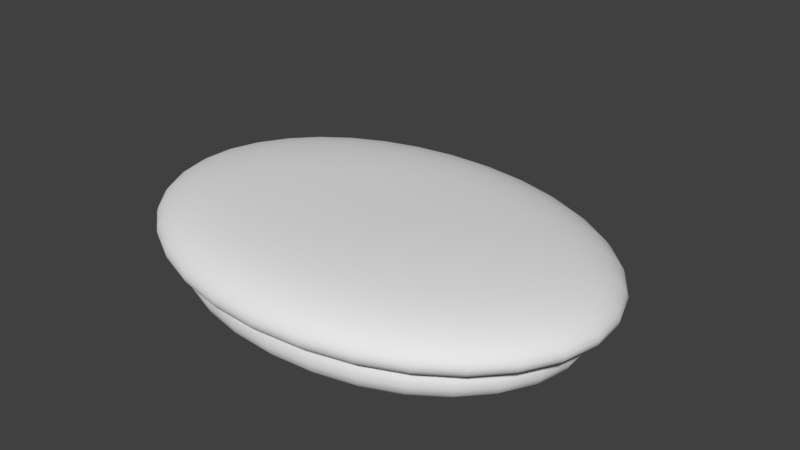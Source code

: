 # Source: stklib_cliffGrassEarth_a.blend  (saved by Blender 2.78.0; exported with 4.5.12 LTS)
import bpy
from mathutils import Matrix  # noqa: F401  (used for matrix-valued properties, if any)

bpy.ops.wm.read_factory_settings(use_empty=True)
scene = bpy.context.scene
scene.name = 'Scene'

# ---- collections
col_collection_1 = bpy.data.collections.new('Collection 1'); scene.collection.children.link(col_collection_1)

# ---- materials (node trees are filled in below, after node groups)
mat_material = bpy.data.materials.new('Material')
mat_material.alpha_threshold = 0.0
mat_material.use_transparent_shadow = False
mat_material.roughness = 0.5
mat_material.line_color = (0.0, 0.0, 0.0, 1.0)

# ---- material node trees

# ---- world
world_world = bpy.data.worlds.new('World'); scene.world = world_world
world_world.color = (0.05088, 0.05088, 0.05088)
world_world.use_sun_shadow = False
world_world.sun_shadow_jitter_overblur = 0.0
world_world.cycles.sampling_method = 'NONE'
world_world.cycles.sample_map_resolution = 256

# ---- cameras
cam_camera = bpy.data.cameras.new('Camera')
cam_camera.clip_end = 100.0
cam_camera.lens = 35.0
cam_camera.sensor_width = 32.0
cam_camera.sensor_height = 18.0
cam_camera.ortho_scale = 7.314
cam_camera.show_composition_center = True
cam_camera.show_composition_center_diagonal = True
cam_camera.show_composition_thirds = True
cam_camera.show_composition_golden = True
cam_camera.show_composition_golden_tria_a = True
cam_camera.show_composition_golden_tria_b = True
cam_camera.show_composition_harmony_tri_a = True
cam_camera.show_composition_harmony_tri_b = True
cam_camera.dof.focus_distance = 0.0
cam_camera.dof.aperture_fstop = 128.0

# ---- meshes
me_cube = bpy.data.meshes.new('Cube')
me_cube.from_pydata([(2.766, 1.917, 0.3987), (3.912, 3.233e-08, 0.3987), (2.766, -1.917, 0.3987), (2.582e-07, -2.711, 0.3987), (-2.766, -1.917, 0.3987), (-3.912, -1.185e-07, 0.3987), (-2.766, 1.917, 0.3987), (-8.372e-08, 2.711, 0.3987), (-1.478e-08, 1.037, 0.8199), (-1.058, 0.7331, 0.8199), (-1.496, -4.532e-08, 0.8199), (-1.058, -0.7331, 0.8199), (1.16e-07, -1.037, 0.8199), (1.058, -0.7331, 0.8199), (1.496, 1.236e-08, 0.8199), (1.058, 0.7331, 0.8199), (-2.813e-08, 2.279, 0.7104), (-2.325, 1.611, 0.7104), (-3.287, -9.96e-08, 0.7104), (-2.325, -1.611, 0.7104), (2.593e-07, -2.279, 0.7104), (2.325, -1.611, 0.7104), (3.287, 2.717e-08, 0.7104), (2.325, 1.611, 0.7104), (2.657, 1.842, 0.1426), (3.758, 2.938e-08, 0.1426), (2.657, -1.842, 0.1426), (2.502e-07, -2.605, 0.1426), (-2.657, -1.842, 0.1426), (-3.758, -1.156e-07, 0.1426), (-2.657, 1.842, 0.1426), (-7.83e-08, 2.605, 0.1426), (-4.115e-08, 2.028, -0.03756), (-2.069, 1.434, -0.03756), (-2.926, -8.996e-08, -0.03756), (-2.069, -1.434, -0.03756), (2.146e-07, -2.028, -0.03756), (2.069, -1.434, -0.03756), (2.926, 2.287e-08, -0.03756), (2.069, 1.434, -0.03756), (2.354, 1.632, 0.1782), (3.329, 2.87e-08, 0.1782), (2.354, -1.632, 0.1782), (2.279e-07, -2.308, 0.1782), (-2.354, -1.632, 0.1782), (-3.329, -9.97e-08, 0.1782), (-2.354, 1.632, 0.1782), (-6.318e-08, 2.308, 0.1782), (1.824, 1.264, -0.6214), (2.58, 2.815e-08, -0.6214), (1.824, -1.264, -0.6214), (2.117e-07, -1.788, -0.6214), (-1.824, -1.264, -0.6214), (-2.58, -7.134e-08, -0.6214), (-1.824, 1.264, -0.6214), (-1.384e-08, 1.788, -0.6214), (2.382e-07, -2.523, -0.2201), (-2.573, -1.784, -0.2201), (-2.573, 1.784, -0.2201), (-7.999e-08, 2.523, -0.2201), (2.573, 1.784, -0.2201), (2.573, -1.784, -0.2201), (-3.639, -1.066e-07, -0.2201), (3.639, 3.373e-08, -0.2201)], [], [(21, 2, 1, 22), (18, 5, 4, 19), (22, 1, 0, 23), (19, 4, 3, 20), (16, 7, 6, 17), (23, 0, 7, 16), (9, 17, 18, 10), (12, 20, 21, 13), (15, 23, 16, 8), (8, 16, 17, 9), (11, 19, 20, 12), (14, 22, 23, 15), (10, 18, 19, 11), (13, 21, 22, 14), (17, 6, 5, 18), (20, 3, 2, 21), (6, 30, 29, 5), (2, 26, 25, 1), (5, 29, 28, 4), (1, 25, 24, 0), (4, 28, 27, 3), (7, 31, 30, 6), (0, 24, 31, 7), (3, 27, 26, 2), (26, 27, 36, 37), (31, 24, 39, 32), (30, 31, 32, 33), (27, 28, 35, 36), (24, 25, 38, 39), (28, 29, 34, 35), (25, 26, 37, 38), (29, 30, 33, 34), (57, 52, 51, 56), (59, 55, 54, 58), (60, 48, 55, 59), (56, 51, 50, 61), (58, 54, 53, 62), (61, 50, 49, 63), (62, 53, 52, 57), (63, 49, 48, 60), (44, 57, 56, 43), (47, 59, 58, 46), (40, 60, 59, 47), (43, 56, 61, 42), (46, 58, 62, 45), (42, 61, 63, 41), (45, 62, 57, 44), (41, 63, 60, 40), (13, 14, 15, 12), (9, 10, 11, 8), (12, 15, 8, 11), (51, 48, 49, 50), (55, 52, 53, 54), (52, 55, 48, 51)])
me_cube.polygons.foreach_set('use_smooth', [True] * 54)
_uv = me_cube.uv_layers.new(name='UVMap')
_uv.uv.foreach_set('vector', [0.7863, 0.3226, 0.854, 0.3077, 0.8597, 0.5142, 0.7983, 0.4928, 0.2017, 0.2862, 0.1403, 0.2649, 0.2727, 0.1063, 0.3166, 0.1598, 0.7983, 0.4928, 0.8597, 0.5142, 0.7273, 0.6728, 0.6834, 0.6192, 0.3166, 0.1598, 0.2727, 0.1063, 0.6073, 0.07982, 0.5845, 0.1456, 0.4155, 0.6334, 0.3927, 0.6992, 0.146, 0.4713, 0.2137, 0.4565, 0.6834, 0.6192, 0.7273, 0.6728, 0.3927, 0.6992, 0.4155, 0.6334, 0.3686, 0.4246, 0.2137, 0.4565, 0.2017, 0.2862, 0.3525, 0.3385, 0.5365, 0.2843, 0.5845, 0.1456, 0.7863, 0.3226, 0.6314, 0.3545, 0.5812, 0.4979, 0.6834, 0.6192, 0.4155, 0.6334, 0.4635, 0.4947, 0.4635, 0.4947, 0.4155, 0.6334, 0.2137, 0.4565, 0.3686, 0.4246, 0.4188, 0.2811, 0.3166, 0.1598, 0.5845, 0.1456, 0.5365, 0.2843, 0.6475, 0.4405, 0.7983, 0.4928, 0.6834, 0.6192, 0.5812, 0.4979, 0.3525, 0.3385, 0.2017, 0.2862, 0.3166, 0.1598, 0.4188, 0.2811, 0.6314, 0.3545, 0.7863, 0.3226, 0.7983, 0.4928, 0.6475, 0.4405, 0.2137, 0.4565, 0.146, 0.4713, 0.1403, 0.2649, 0.2017, 0.2862, 0.5845, 0.1456, 0.6073, 0.07982, 0.854, 0.3077, 0.7863, 0.3226, 0.146, 0.4713, 0.1138, 0.4919, 0.1061, 0.253, 0.1403, 0.2649, 0.854, 0.3077, 0.8862, 0.2871, 0.8939, 0.526, 0.8597, 0.5142, 0.1403, 0.2649, 0.1061, 0.253, 0.2601, 0.07019, 0.2727, 0.1063, 0.8597, 0.5142, 0.8939, 0.526, 0.7399, 0.7089, 0.7273, 0.6728, 0.2727, 0.1063, 0.2601, 0.07019, 0.6204, 0.04212, 0.6073, 0.07982, 0.3927, 0.6992, 0.3796, 0.7369, 0.1138, 0.4919, 0.146, 0.4713, 0.7273, 0.6728, 0.7399, 0.7089, 0.3796, 0.7369, 0.3927, 0.6992, 0.6073, 0.07982, 0.6204, 0.04212, 0.8862, 0.2871, 0.854, 0.3077, 0.8862, 0.2871, 0.6204, 0.04212, 0.6513, -0.04702, 0.9665, 0.2012, 0.3796, 0.7369, 0.7399, 0.7089, 0.7498, 0.8261, 0.3487, 0.8261, 0.1138, 0.4919, 0.3796, 0.7369, 0.3487, 0.8261, 0.03346, 0.5779, 0.6204, 0.04212, 0.2601, 0.07019, 0.2502, -0.04702, 0.6513, -0.04702, 0.7399, 0.7089, 0.8939, 0.526, 1.06, 0.5838, 0.7498, 0.8261, 0.2601, 0.07019, 0.1061, 0.253, -0.06039, 0.1953, 0.2502, -0.04702, 0.8939, 0.526, 0.8862, 0.2871, 0.9665, 0.2012, 1.06, 0.5838, 0.1061, 0.253, 0.1138, 0.4919, 0.03346, 0.5779, -0.06039, 0.1953, 0.09849, 0.9271, 0.1935, 0.786, 0.6333, 0.774, 0.6821, 0.9193, 0.3179, -0.1453, 0.3667, -1.624e-05, 0.009498, 0.2551, -0.1512, 0.2013, 0.9015, -0.1531, 0.8065, -0.01199, 0.3667, -1.624e-05, 0.3179, -0.1453, 0.6821, 0.9193, 0.6333, 0.774, 0.9905, 0.5189, 1.151, 0.5727, -0.1512, 0.2013, 0.009498, 0.2551, -0.05673, 0.5743, -0.2278, 0.633, 1.151, 0.5727, 0.9905, 0.5189, 1.057, 0.1998, 1.228, 0.141, -0.2278, 0.633, -0.05673, 0.5743, 0.1935, 0.786, 0.09849, 0.9271, 1.228, 0.141, 1.057, 0.1998, 0.8065, -0.01199, 0.9015, -0.1531, 0.0452, 1.033, 0.09849, 0.9271, 0.6821, 0.9193, 0.7206, 1.033, 0.2794, -0.2594, 0.3179, -0.1453, -0.1512, 0.2013, -0.2584, 0.1494, 0.9548, -0.2594, 0.9015, -0.1531, 0.3179, -0.1453, 0.2794, -0.2594, 0.7206, 1.033, 0.6821, 0.9193, 1.151, 0.5727, 1.258, 0.6246, -0.2584, 0.1494, -0.1512, 0.2013, -0.2278, 0.633, -0.3352, 0.6699, 1.258, 0.6246, 1.151, 0.5727, 1.228, 0.141, 1.335, 0.1041, -0.3352, 0.6699, -0.2278, 0.633, 0.09849, 0.9271, 0.0452, 1.033, 1.335, 0.1041, 1.228, 0.141, 0.9015, -0.1531, 0.9548, -0.2594, 0.6314, 0.3545, 0.6475, 0.4405, 0.5812, 0.4979, 0.5365, 0.2843, 0.3686, 0.4246, 0.3525, 0.3385, 0.4188, 0.2811, 0.4635, 0.4947, 0.5365, 0.2843, 0.5812, 0.4979, 0.4635, 0.4947, 0.4188, 0.2811, 0.6333, 0.774, 0.8065, -0.01199, 1.057, 0.1998, 0.9905, 0.5189, 0.3667, -1.624e-05, 0.1935, 0.786, -0.05673, 0.5743, 0.009498, 0.2551, 0.1935, 0.786, 0.3667, -1.624e-05, 0.8065, -0.01199, 0.6333, 0.774])
me_cube.materials.append(mat_material)
me_cube.use_remesh_preserve_volume = False
me_cube.use_remesh_preserve_attributes = False
me_cube.use_mirror_vertex_groups = False
me_cube.update()

# ---- objects
ob_stklib_cliffgrassearth_a_main = bpy.data.objects.new('stklib_cliffGrassEarth_a_main', me_cube)
ob_camera = bpy.data.objects.new('Camera', cam_camera)

# ---- transforms, parenting, visibility, modifiers, constraints
ob_stklib_cliffgrassearth_a_main.location = (0.0, 0.0, 0.0)
ob_stklib_cliffgrassearth_a_main.lock_rotations_4d = False
ob_stklib_cliffgrassearth_a_main.empty_display_type = 'ARROWS'
ob_stklib_cliffgrassearth_a_main.lineart.crease_threshold = 0.0
_m = ob_stklib_cliffgrassearth_a_main.modifiers.new('Subsurf', 'SUBSURF')
_m.uv_smooth = 'PRESERVE_CORNERS'
_m.quality = 2
_m.show_only_control_edges = False
ob_camera.location = (7.481, -6.508, 5.344)
ob_camera.rotation_euler = (1.109, 0.01082, 0.8149)
ob_camera.lock_rotations_4d = False
ob_camera.empty_display_type = 'ARROWS'
ob_camera.color = (0.0, 0.0, 0.0, 0.0)
ob_camera.display_type = 'WIRE'
ob_camera.lineart.crease_threshold = 0.0

# ---- collection membership
col_collection_1.objects.link(ob_stklib_cliffgrassearth_a_main)
col_collection_1.objects.link(ob_camera)

# ---- scene / render settings (as saved in the file)
scene.camera = ob_camera
scene.frame_start = 1; scene.frame_end = 250; scene.frame_set(1)
scene.render.engine = 'BLENDER_EEVEE_NEXT'
scene.render.image_settings.color_mode = 'RGB'
scene.render.image_settings.compression = 90
scene.render.resolution_percentage = 50
scene.render.dither_intensity = 0.0
scene.cycles.use_denoising = False
scene.cycles.samples = 10
scene.cycles.sampling_pattern = 'TABULATED_SOBOL'
scene.cycles.light_sampling_threshold = 0.0
scene.cycles.use_adaptive_sampling = False
scene.cycles.use_light_tree = False
scene.cycles.blur_glossy = 0.0
scene.cycles.volume_bounces = 1
scene.cycles.pixel_filter_type = 'GAUSSIAN'
scene.cycles.sample_clamp_indirect = 0.0
scene.view_settings.view_transform = 'Standard'
bpy.context.view_layer.update()

# ---- added for rendering (the .blend has no usable light): sun
light_auto_sun = bpy.data.lights.new('AutoSun', 'SUN')
light_auto_sun.energy = 3.0
light_auto_sun.angle = 0.0523599
ob_auto_sun = bpy.data.objects.new('AutoSun', light_auto_sun)
scene.collection.objects.link(ob_auto_sun)
ob_auto_sun.rotation_euler = (0.872665, 0.174533, 0.523599)
bpy.context.view_layer.update()
